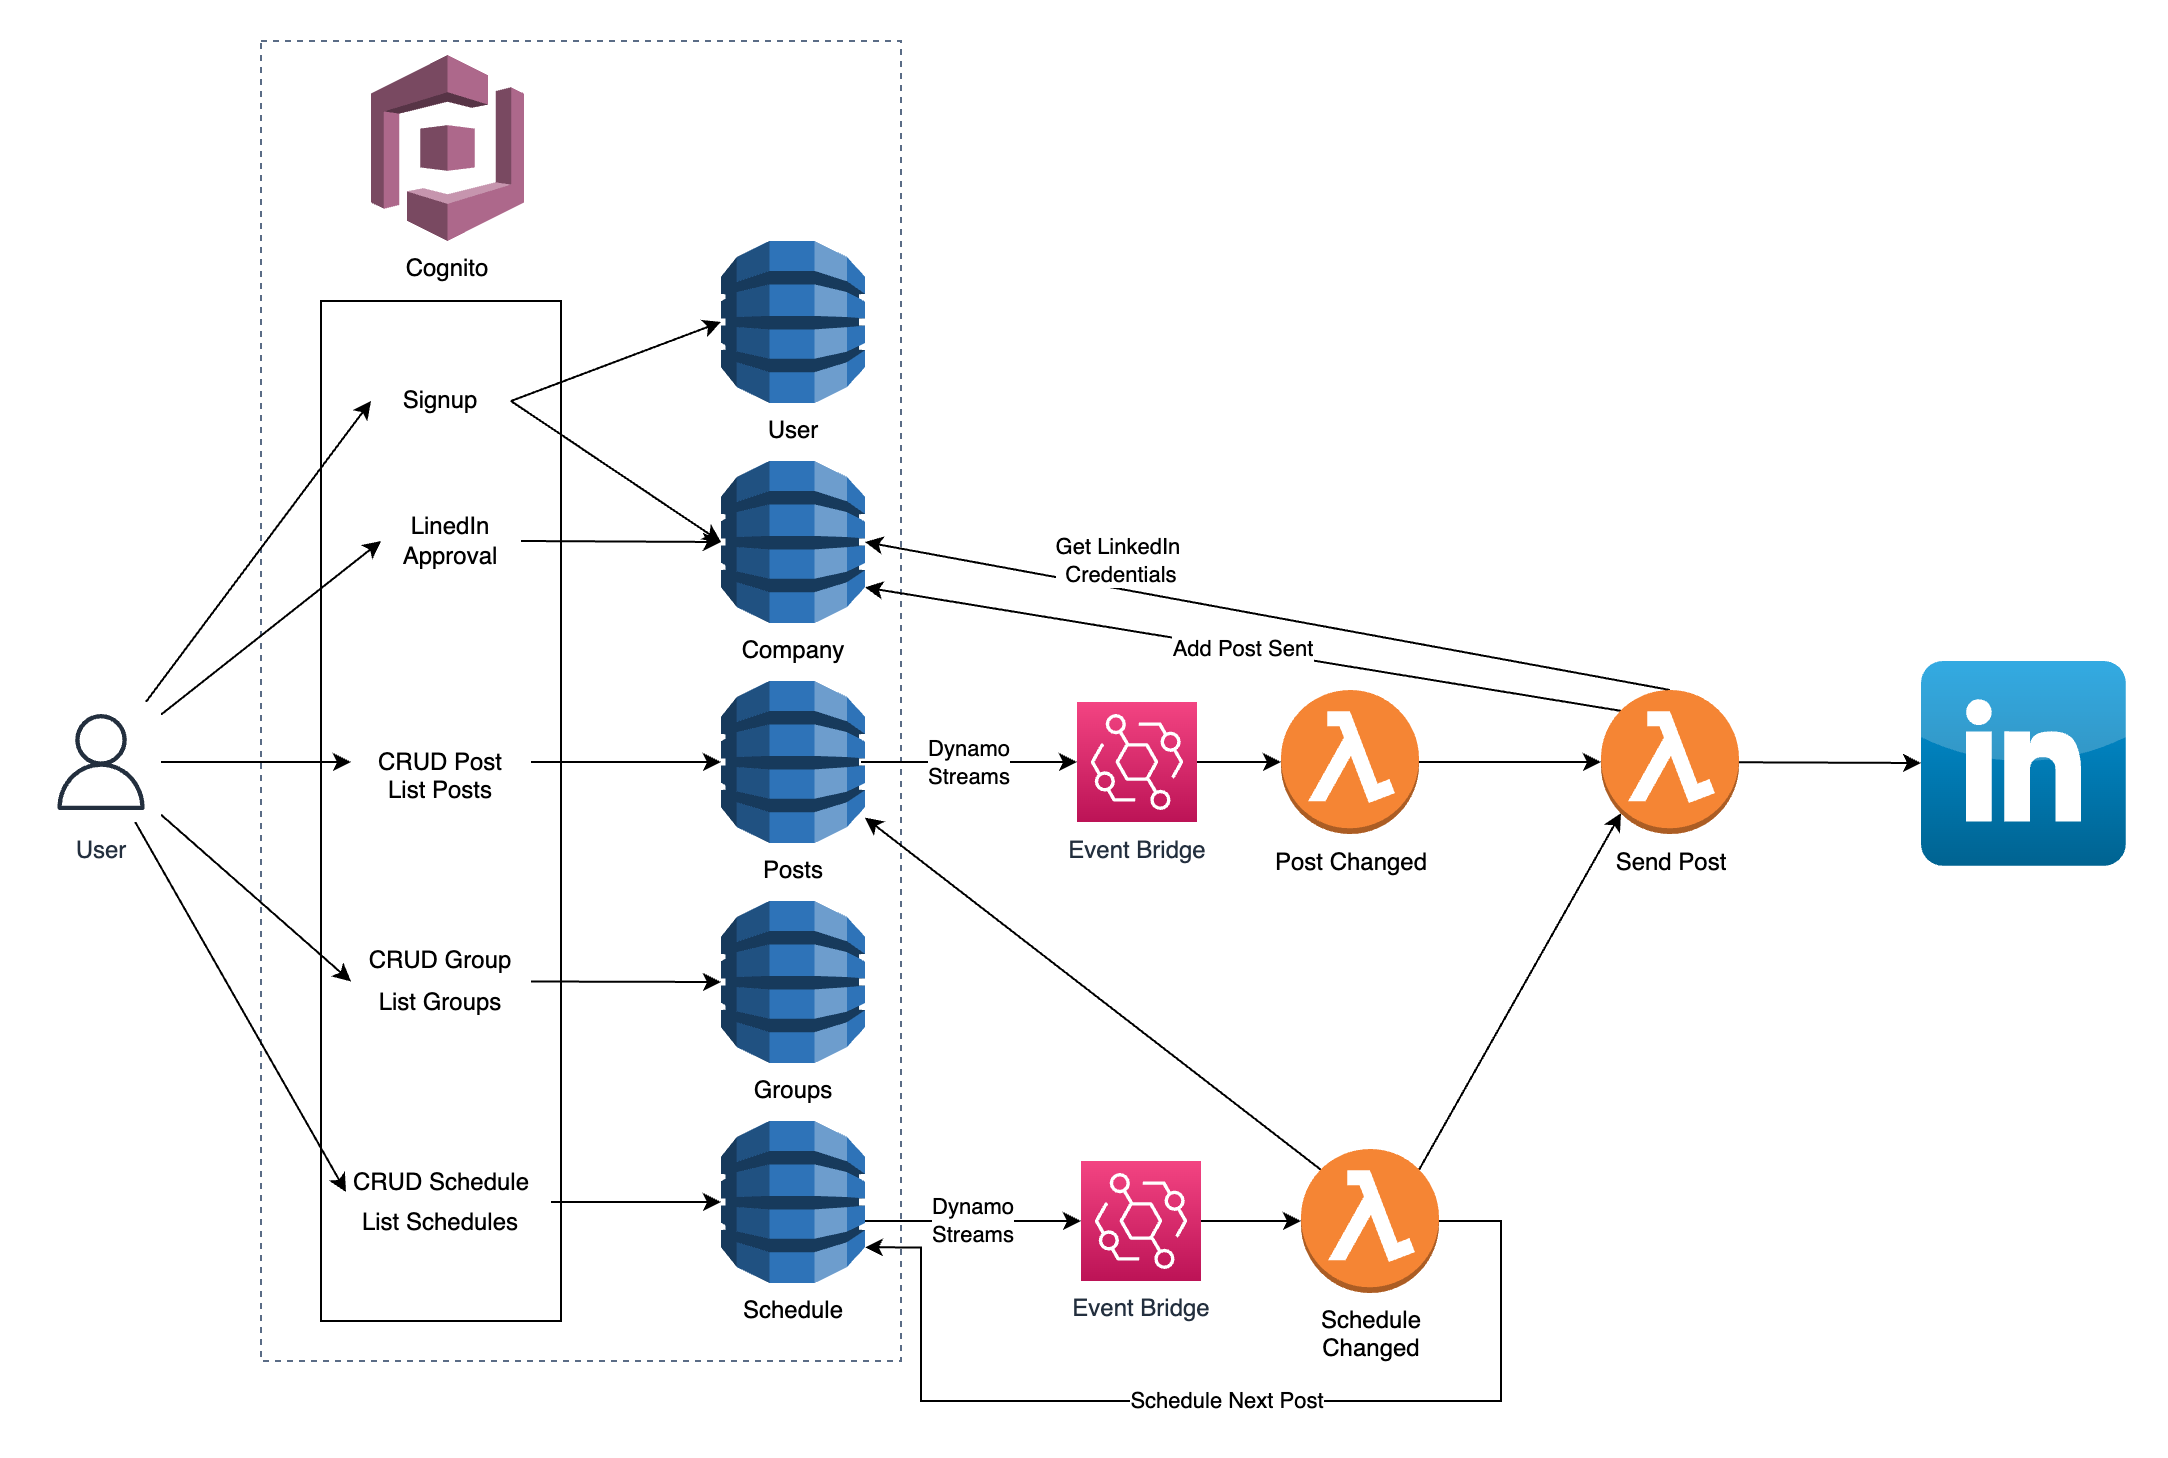

The diagram above was exported from draw.io. Its source (the exported page's mxGraphModel, read from the mxfile embedded in the PNG):
<mxGraphModel dx="1242" dy="786" grid="1" gridSize="10" guides="1" tooltips="1" connect="1" arrows="1" fold="1" page="1" pageScale="1" pageWidth="827" pageHeight="1169" math="0" shadow="0">
  <root>
    <mxCell id="0" />
    <mxCell id="1" parent="0" />
    <mxCell id="p1OZS5k51Xx6lmdqeHeS-37" value="" style="fillColor=none;strokeColor=#5A6C86;dashed=1;verticalAlign=top;fontStyle=0;fontColor=#5A6C86;" parent="1" vertex="1">
      <mxGeometry x="120" y="10" width="320" height="660" as="geometry" />
    </mxCell>
    <mxCell id="p1OZS5k51Xx6lmdqeHeS-9" value="" style="rounded=0;whiteSpace=wrap;html=1;" parent="1" vertex="1">
      <mxGeometry x="150" y="140" width="120" height="510" as="geometry" />
    </mxCell>
    <mxCell id="p1OZS5k51Xx6lmdqeHeS-1" value="User" style="outlineConnect=0;dashed=0;verticalLabelPosition=bottom;verticalAlign=top;align=center;html=1;shape=mxgraph.aws3.dynamo_db;fillColor=#2E73B8;gradientColor=none;" parent="1" vertex="1">
      <mxGeometry x="350" y="110" width="72" height="81" as="geometry" />
    </mxCell>
    <mxCell id="p1OZS5k51Xx6lmdqeHeS-2" value="Company" style="outlineConnect=0;dashed=0;verticalLabelPosition=bottom;verticalAlign=top;align=center;html=1;shape=mxgraph.aws3.dynamo_db;fillColor=#2E73B8;gradientColor=none;" parent="1" vertex="1">
      <mxGeometry x="350" y="220" width="72" height="81" as="geometry" />
    </mxCell>
    <mxCell id="p1OZS5k51Xx6lmdqeHeS-3" value="Posts" style="outlineConnect=0;dashed=0;verticalLabelPosition=bottom;verticalAlign=top;align=center;html=1;shape=mxgraph.aws3.dynamo_db;fillColor=#2E73B8;gradientColor=none;" parent="1" vertex="1">
      <mxGeometry x="350" y="330" width="72" height="81" as="geometry" />
    </mxCell>
    <mxCell id="p1OZS5k51Xx6lmdqeHeS-4" value="Schedule" style="outlineConnect=0;dashed=0;verticalLabelPosition=bottom;verticalAlign=top;align=center;html=1;shape=mxgraph.aws3.dynamo_db;fillColor=#2E73B8;gradientColor=none;" parent="1" vertex="1">
      <mxGeometry x="350" y="550" width="72" height="81" as="geometry" />
    </mxCell>
    <mxCell id="p1OZS5k51Xx6lmdqeHeS-5" value="Groups" style="outlineConnect=0;dashed=0;verticalLabelPosition=bottom;verticalAlign=top;align=center;html=1;shape=mxgraph.aws3.dynamo_db;fillColor=#2E73B8;gradientColor=none;" parent="1" vertex="1">
      <mxGeometry x="350" y="440" width="72" height="81" as="geometry" />
    </mxCell>
    <mxCell id="p1OZS5k51Xx6lmdqeHeS-11" style="edgeStyle=none;rounded=0;orthogonalLoop=1;jettySize=auto;html=1;entryX=0;entryY=0.5;entryDx=0;entryDy=0;strokeColor=#000000;" parent="1" source="p1OZS5k51Xx6lmdqeHeS-6" target="p1OZS5k51Xx6lmdqeHeS-8" edge="1">
      <mxGeometry relative="1" as="geometry" />
    </mxCell>
    <mxCell id="p1OZS5k51Xx6lmdqeHeS-15" style="edgeStyle=none;rounded=0;orthogonalLoop=1;jettySize=auto;html=1;entryX=0;entryY=0.5;entryDx=0;entryDy=0;strokeColor=#000000;" parent="1" source="p1OZS5k51Xx6lmdqeHeS-6" target="p1OZS5k51Xx6lmdqeHeS-14" edge="1">
      <mxGeometry relative="1" as="geometry">
        <mxPoint x="180" y="230" as="targetPoint" />
      </mxGeometry>
    </mxCell>
    <mxCell id="p1OZS5k51Xx6lmdqeHeS-30" style="edgeStyle=none;rounded=0;orthogonalLoop=1;jettySize=auto;html=1;entryX=0;entryY=0.5;entryDx=0;entryDy=0;strokeColor=#000000;" parent="1" source="p1OZS5k51Xx6lmdqeHeS-6" target="p1OZS5k51Xx6lmdqeHeS-28" edge="1">
      <mxGeometry relative="1" as="geometry" />
    </mxCell>
    <mxCell id="p1OZS5k51Xx6lmdqeHeS-40" style="edgeStyle=none;rounded=0;orthogonalLoop=1;jettySize=auto;html=1;entryX=0;entryY=1;entryDx=0;entryDy=0;strokeColor=#000000;" parent="1" source="p1OZS5k51Xx6lmdqeHeS-6" target="p1OZS5k51Xx6lmdqeHeS-38" edge="1">
      <mxGeometry relative="1" as="geometry" />
    </mxCell>
    <mxCell id="p1OZS5k51Xx6lmdqeHeS-46" style="edgeStyle=none;rounded=0;orthogonalLoop=1;jettySize=auto;html=1;entryX=0;entryY=0.75;entryDx=0;entryDy=0;strokeColor=#000000;" parent="1" source="p1OZS5k51Xx6lmdqeHeS-6" target="p1OZS5k51Xx6lmdqeHeS-43" edge="1">
      <mxGeometry relative="1" as="geometry" />
    </mxCell>
    <mxCell id="p1OZS5k51Xx6lmdqeHeS-6" value="User" style="outlineConnect=0;fontColor=#232F3E;gradientColor=none;strokeColor=#232F3E;fillColor=#ffffff;dashed=0;verticalLabelPosition=bottom;verticalAlign=top;align=center;html=1;fontSize=12;fontStyle=0;aspect=fixed;shape=mxgraph.aws4.resourceIcon;resIcon=mxgraph.aws4.user;" parent="1" vertex="1">
      <mxGeometry x="10" y="340.5" width="60" height="60" as="geometry" />
    </mxCell>
    <mxCell id="p1OZS5k51Xx6lmdqeHeS-12" style="edgeStyle=none;rounded=0;orthogonalLoop=1;jettySize=auto;html=1;exitX=1;exitY=0.5;exitDx=0;exitDy=0;entryX=0;entryY=0.5;entryDx=0;entryDy=0;entryPerimeter=0;strokeColor=#000000;" parent="1" source="p1OZS5k51Xx6lmdqeHeS-8" target="p1OZS5k51Xx6lmdqeHeS-1" edge="1">
      <mxGeometry relative="1" as="geometry" />
    </mxCell>
    <mxCell id="p1OZS5k51Xx6lmdqeHeS-13" style="edgeStyle=none;rounded=0;orthogonalLoop=1;jettySize=auto;html=1;entryX=0;entryY=0.5;entryDx=0;entryDy=0;entryPerimeter=0;exitX=1;exitY=0.5;exitDx=0;exitDy=0;strokeColor=#000000;" parent="1" source="p1OZS5k51Xx6lmdqeHeS-8" target="p1OZS5k51Xx6lmdqeHeS-2" edge="1">
      <mxGeometry relative="1" as="geometry" />
    </mxCell>
    <mxCell id="p1OZS5k51Xx6lmdqeHeS-8" value="Signup" style="text;html=1;strokeColor=none;fillColor=none;align=center;verticalAlign=middle;whiteSpace=wrap;rounded=0;" parent="1" vertex="1">
      <mxGeometry x="175" y="180" width="70" height="20" as="geometry" />
    </mxCell>
    <mxCell id="p1OZS5k51Xx6lmdqeHeS-16" style="edgeStyle=none;rounded=0;orthogonalLoop=1;jettySize=auto;html=1;entryX=0;entryY=0.5;entryDx=0;entryDy=0;entryPerimeter=0;exitX=1;exitY=0.5;exitDx=0;exitDy=0;strokeColor=#000000;" parent="1" source="p1OZS5k51Xx6lmdqeHeS-14" target="p1OZS5k51Xx6lmdqeHeS-2" edge="1">
      <mxGeometry relative="1" as="geometry">
        <mxPoint x="320" y="260" as="targetPoint" />
        <mxPoint x="240" y="235" as="sourcePoint" />
      </mxGeometry>
    </mxCell>
    <mxCell id="p1OZS5k51Xx6lmdqeHeS-14" value="LinedIn Approval" style="text;html=1;strokeColor=none;fillColor=none;align=center;verticalAlign=middle;whiteSpace=wrap;rounded=0;" parent="1" vertex="1">
      <mxGeometry x="180" y="250" width="70" height="20" as="geometry" />
    </mxCell>
    <mxCell id="p1OZS5k51Xx6lmdqeHeS-19" value="Dynamo&lt;br&gt;Streams" style="edgeStyle=none;rounded=0;orthogonalLoop=1;jettySize=auto;html=1;strokeColor=#000000;" parent="1" target="p1OZS5k51Xx6lmdqeHeS-20" edge="1">
      <mxGeometry relative="1" as="geometry">
        <mxPoint x="420" y="370.5" as="sourcePoint" />
      </mxGeometry>
    </mxCell>
    <mxCell id="p1OZS5k51Xx6lmdqeHeS-24" value="" style="edgeStyle=none;rounded=0;orthogonalLoop=1;jettySize=auto;html=1;strokeColor=#000000;" parent="1" source="p1OZS5k51Xx6lmdqeHeS-20" target="p1OZS5k51Xx6lmdqeHeS-23" edge="1">
      <mxGeometry relative="1" as="geometry" />
    </mxCell>
    <mxCell id="p1OZS5k51Xx6lmdqeHeS-20" value="Event Bridge" style="points=[[0,0,0],[0.25,0,0],[0.5,0,0],[0.75,0,0],[1,0,0],[0,1,0],[0.25,1,0],[0.5,1,0],[0.75,1,0],[1,1,0],[0,0.25,0],[0,0.5,0],[0,0.75,0],[1,0.25,0],[1,0.5,0],[1,0.75,0]];outlineConnect=0;fontColor=#232F3E;gradientColor=#F34482;gradientDirection=north;fillColor=#BC1356;strokeColor=#ffffff;dashed=0;verticalLabelPosition=bottom;verticalAlign=top;align=center;html=1;fontSize=12;fontStyle=0;aspect=fixed;shape=mxgraph.aws4.resourceIcon;resIcon=mxgraph.aws4.eventbridge;" parent="1" vertex="1">
      <mxGeometry x="528" y="340.5" width="60" height="60" as="geometry" />
    </mxCell>
    <mxCell id="p1OZS5k51Xx6lmdqeHeS-21" value="Dynamo&lt;br&gt;Streams" style="edgeStyle=none;rounded=0;orthogonalLoop=1;jettySize=auto;html=1;strokeColor=#000000;" parent="1" target="p1OZS5k51Xx6lmdqeHeS-22" edge="1">
      <mxGeometry relative="1" as="geometry">
        <mxPoint x="422" y="600" as="sourcePoint" />
      </mxGeometry>
    </mxCell>
    <mxCell id="p1OZS5k51Xx6lmdqeHeS-26" value="" style="edgeStyle=none;rounded=0;orthogonalLoop=1;jettySize=auto;html=1;strokeColor=#000000;" parent="1" source="p1OZS5k51Xx6lmdqeHeS-22" target="p1OZS5k51Xx6lmdqeHeS-25" edge="1">
      <mxGeometry relative="1" as="geometry" />
    </mxCell>
    <mxCell id="p1OZS5k51Xx6lmdqeHeS-22" value="Event Bridge" style="points=[[0,0,0],[0.25,0,0],[0.5,0,0],[0.75,0,0],[1,0,0],[0,1,0],[0.25,1,0],[0.5,1,0],[0.75,1,0],[1,1,0],[0,0.25,0],[0,0.5,0],[0,0.75,0],[1,0.25,0],[1,0.5,0],[1,0.75,0]];outlineConnect=0;fontColor=#232F3E;gradientColor=#F34482;gradientDirection=north;fillColor=#BC1356;strokeColor=#ffffff;dashed=0;verticalLabelPosition=bottom;verticalAlign=top;align=center;html=1;fontSize=12;fontStyle=0;aspect=fixed;shape=mxgraph.aws4.resourceIcon;resIcon=mxgraph.aws4.eventbridge;" parent="1" vertex="1">
      <mxGeometry x="530" y="570" width="60" height="60" as="geometry" />
    </mxCell>
    <mxCell id="p1OZS5k51Xx6lmdqeHeS-49" value="" style="edgeStyle=none;rounded=0;orthogonalLoop=1;jettySize=auto;html=1;strokeColor=#000000;" parent="1" source="p1OZS5k51Xx6lmdqeHeS-23" target="p1OZS5k51Xx6lmdqeHeS-48" edge="1">
      <mxGeometry relative="1" as="geometry" />
    </mxCell>
    <mxCell id="p1OZS5k51Xx6lmdqeHeS-23" value="Post Changed" style="outlineConnect=0;dashed=0;verticalLabelPosition=bottom;verticalAlign=top;align=center;html=1;shape=mxgraph.aws3.lambda_function;fillColor=#F58534;gradientColor=none;" parent="1" vertex="1">
      <mxGeometry x="630" y="334.5" width="69" height="72" as="geometry" />
    </mxCell>
    <mxCell id="p1OZS5k51Xx6lmdqeHeS-50" style="edgeStyle=none;rounded=0;orthogonalLoop=1;jettySize=auto;html=1;exitX=0.855;exitY=0.145;exitDx=0;exitDy=0;exitPerimeter=0;entryX=0.145;entryY=0.855;entryDx=0;entryDy=0;entryPerimeter=0;strokeColor=#000000;" parent="1" source="p1OZS5k51Xx6lmdqeHeS-25" target="p1OZS5k51Xx6lmdqeHeS-48" edge="1">
      <mxGeometry relative="1" as="geometry" />
    </mxCell>
    <mxCell id="p1OZS5k51Xx6lmdqeHeS-51" value="Schedule Next Post" style="edgeStyle=orthogonalEdgeStyle;rounded=0;orthogonalLoop=1;jettySize=auto;html=1;entryX=1;entryY=0.78;entryDx=0;entryDy=0;entryPerimeter=0;strokeColor=#000000;" parent="1" source="p1OZS5k51Xx6lmdqeHeS-25" target="p1OZS5k51Xx6lmdqeHeS-4" edge="1">
      <mxGeometry relative="1" as="geometry">
        <Array as="points">
          <mxPoint x="740" y="600" />
          <mxPoint x="740" y="690" />
          <mxPoint x="450" y="690" />
          <mxPoint x="450" y="613" />
        </Array>
      </mxGeometry>
    </mxCell>
    <mxCell id="RL2iMllyBCbya0lVoBRs-6" style="edgeStyle=none;rounded=0;orthogonalLoop=1;jettySize=auto;html=1;exitX=0.145;exitY=0.145;exitDx=0;exitDy=0;exitPerimeter=0;strokeColor=#000000;" parent="1" source="p1OZS5k51Xx6lmdqeHeS-25" target="p1OZS5k51Xx6lmdqeHeS-3" edge="1">
      <mxGeometry relative="1" as="geometry" />
    </mxCell>
    <mxCell id="p1OZS5k51Xx6lmdqeHeS-25" value="Schedule&lt;br&gt;Changed" style="outlineConnect=0;dashed=0;verticalLabelPosition=bottom;verticalAlign=top;align=center;html=1;shape=mxgraph.aws3.lambda_function;fillColor=#F58534;gradientColor=none;" parent="1" vertex="1">
      <mxGeometry x="640" y="564" width="69" height="72" as="geometry" />
    </mxCell>
    <mxCell id="p1OZS5k51Xx6lmdqeHeS-31" style="edgeStyle=none;rounded=0;orthogonalLoop=1;jettySize=auto;html=1;entryX=0;entryY=0.5;entryDx=0;entryDy=0;entryPerimeter=0;strokeColor=#000000;" parent="1" source="p1OZS5k51Xx6lmdqeHeS-28" target="p1OZS5k51Xx6lmdqeHeS-3" edge="1">
      <mxGeometry relative="1" as="geometry" />
    </mxCell>
    <mxCell id="p1OZS5k51Xx6lmdqeHeS-28" value="CRUD Post" style="text;html=1;strokeColor=none;fillColor=none;align=center;verticalAlign=middle;whiteSpace=wrap;rounded=0;" parent="1" vertex="1">
      <mxGeometry x="165" y="360.5" width="90" height="20" as="geometry" />
    </mxCell>
    <mxCell id="p1OZS5k51Xx6lmdqeHeS-32" value="List Posts" style="text;html=1;strokeColor=none;fillColor=none;align=center;verticalAlign=middle;whiteSpace=wrap;rounded=0;" parent="1" vertex="1">
      <mxGeometry x="165" y="375" width="90" height="20" as="geometry" />
    </mxCell>
    <mxCell id="p1OZS5k51Xx6lmdqeHeS-41" style="edgeStyle=none;rounded=0;orthogonalLoop=1;jettySize=auto;html=1;exitX=1;exitY=1;exitDx=0;exitDy=0;entryX=0;entryY=0.5;entryDx=0;entryDy=0;entryPerimeter=0;strokeColor=#000000;" parent="1" source="p1OZS5k51Xx6lmdqeHeS-38" target="p1OZS5k51Xx6lmdqeHeS-5" edge="1">
      <mxGeometry relative="1" as="geometry" />
    </mxCell>
    <mxCell id="p1OZS5k51Xx6lmdqeHeS-38" value="CRUD Group" style="text;html=1;strokeColor=none;fillColor=none;align=center;verticalAlign=middle;whiteSpace=wrap;rounded=0;" parent="1" vertex="1">
      <mxGeometry x="165" y="460.25" width="90" height="20" as="geometry" />
    </mxCell>
    <mxCell id="p1OZS5k51Xx6lmdqeHeS-39" value="List Groups" style="text;html=1;strokeColor=none;fillColor=none;align=center;verticalAlign=middle;whiteSpace=wrap;rounded=0;" parent="1" vertex="1">
      <mxGeometry x="165" y="480.75" width="90" height="20" as="geometry" />
    </mxCell>
    <mxCell id="p1OZS5k51Xx6lmdqeHeS-42" style="edgeStyle=none;rounded=0;orthogonalLoop=1;jettySize=auto;html=1;exitX=0.5;exitY=0;exitDx=0;exitDy=0;" parent="1" source="p1OZS5k51Xx6lmdqeHeS-38" target="p1OZS5k51Xx6lmdqeHeS-38" edge="1">
      <mxGeometry relative="1" as="geometry" />
    </mxCell>
    <mxCell id="p1OZS5k51Xx6lmdqeHeS-43" value="CRUD Schedule" style="text;html=1;strokeColor=none;fillColor=none;align=center;verticalAlign=middle;whiteSpace=wrap;rounded=0;" parent="1" vertex="1">
      <mxGeometry x="162.5" y="570.5" width="95" height="20" as="geometry" />
    </mxCell>
    <mxCell id="p1OZS5k51Xx6lmdqeHeS-47" style="edgeStyle=none;rounded=0;orthogonalLoop=1;jettySize=auto;html=1;exitX=1;exitY=0;exitDx=0;exitDy=0;entryX=0;entryY=0.5;entryDx=0;entryDy=0;entryPerimeter=0;strokeColor=#000000;" parent="1" source="p1OZS5k51Xx6lmdqeHeS-45" target="p1OZS5k51Xx6lmdqeHeS-4" edge="1">
      <mxGeometry relative="1" as="geometry" />
    </mxCell>
    <mxCell id="p1OZS5k51Xx6lmdqeHeS-45" value="List Schedules" style="text;html=1;strokeColor=none;fillColor=none;align=center;verticalAlign=middle;whiteSpace=wrap;rounded=0;" parent="1" vertex="1">
      <mxGeometry x="155" y="590.5" width="110" height="20" as="geometry" />
    </mxCell>
    <mxCell id="p1OZS5k51Xx6lmdqeHeS-53" value="Get LinkedIn&amp;nbsp;&lt;br&gt;Credentials" style="edgeStyle=none;rounded=0;orthogonalLoop=1;jettySize=auto;html=1;exitX=0.5;exitY=0;exitDx=0;exitDy=0;exitPerimeter=0;entryX=1;entryY=0.5;entryDx=0;entryDy=0;entryPerimeter=0;strokeColor=#000000;" parent="1" source="p1OZS5k51Xx6lmdqeHeS-48" target="p1OZS5k51Xx6lmdqeHeS-2" edge="1">
      <mxGeometry x="0.3764" y="-14" relative="1" as="geometry">
        <mxPoint as="offset" />
      </mxGeometry>
    </mxCell>
    <mxCell id="p1OZS5k51Xx6lmdqeHeS-55" style="edgeStyle=none;rounded=0;orthogonalLoop=1;jettySize=auto;html=1;strokeColor=#000000;" parent="1" source="p1OZS5k51Xx6lmdqeHeS-48" target="p1OZS5k51Xx6lmdqeHeS-54" edge="1">
      <mxGeometry relative="1" as="geometry" />
    </mxCell>
    <mxCell id="p1OZS5k51Xx6lmdqeHeS-56" value="Add Post Sent" style="edgeStyle=none;rounded=0;orthogonalLoop=1;jettySize=auto;html=1;exitX=0.145;exitY=0.145;exitDx=0;exitDy=0;exitPerimeter=0;entryX=1;entryY=0.78;entryDx=0;entryDy=0;entryPerimeter=0;strokeColor=#000000;" parent="1" source="p1OZS5k51Xx6lmdqeHeS-48" target="p1OZS5k51Xx6lmdqeHeS-2" edge="1">
      <mxGeometry relative="1" as="geometry" />
    </mxCell>
    <mxCell id="p1OZS5k51Xx6lmdqeHeS-48" value="Send Post" style="outlineConnect=0;dashed=0;verticalLabelPosition=bottom;verticalAlign=top;align=center;html=1;shape=mxgraph.aws3.lambda_function;fillColor=#F58534;gradientColor=none;" parent="1" vertex="1">
      <mxGeometry x="790" y="334.5" width="69" height="72" as="geometry" />
    </mxCell>
    <mxCell id="p1OZS5k51Xx6lmdqeHeS-54" value="" style="dashed=0;outlineConnect=0;html=1;align=center;labelPosition=center;verticalLabelPosition=bottom;verticalAlign=top;shape=mxgraph.webicons.linkedin;fillColor=#0095DB;gradientColor=#006391" parent="1" vertex="1">
      <mxGeometry x="950" y="320" width="102.4" height="102.4" as="geometry" />
    </mxCell>
    <mxCell id="3zpi8LKBagt_O3xgcf-I-1" value="Cognito" style="outlineConnect=0;dashed=0;verticalLabelPosition=bottom;verticalAlign=top;align=center;html=1;shape=mxgraph.aws3.cognito;fillColor=#AD688B;gradientColor=none;" vertex="1" parent="1">
      <mxGeometry x="175" y="17" width="76.5" height="93" as="geometry" />
    </mxCell>
  </root>
</mxGraphModel>